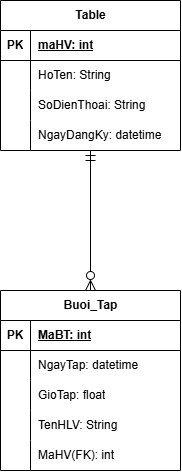

The diagram above was exported from draw.io. Its source (the exported page's mxGraphModel, read from the mxfile embedded in the PNG):
<mxGraphModel dx="1026" dy="710" grid="0" gridSize="10" guides="1" tooltips="1" connect="1" arrows="1" fold="1" page="1" pageScale="1" pageWidth="827" pageHeight="1169" math="0" shadow="0">
  <root>
    <mxCell id="0" />
    <mxCell id="1" parent="0" />
    <mxCell id="F82qUsechsrz5nPYwh35-27" edge="1" parent="1" source="F82qUsechsrz5nPYwh35-1" style="edgeStyle=none;curved=1;rounded=0;orthogonalLoop=1;jettySize=auto;html=1;entryX=0.5;entryY=0;entryDx=0;entryDy=0;fontSize=12;startSize=8;endSize=8;startArrow=ERmandOne;startFill=0;endArrow=ERzeroToMany;endFill=0;" target="F82qUsechsrz5nPYwh35-14">
      <mxGeometry relative="1" as="geometry" />
    </mxCell>
    <mxCell id="F82qUsechsrz5nPYwh35-1" parent="1" style="shape=table;startSize=30;container=1;collapsible=1;childLayout=tableLayout;fixedRows=1;rowLines=0;fontStyle=1;align=center;resizeLast=1;html=1;" value="Table" vertex="1">
      <mxGeometry height="150" width="180" x="160" y="160" as="geometry" />
    </mxCell>
    <mxCell id="F82qUsechsrz5nPYwh35-2" parent="F82qUsechsrz5nPYwh35-1" style="shape=tableRow;horizontal=0;startSize=0;swimlaneHead=0;swimlaneBody=0;fillColor=none;collapsible=0;dropTarget=0;points=[[0,0.5],[1,0.5]];portConstraint=eastwest;top=0;left=0;right=0;bottom=1;" value="" vertex="1">
      <mxGeometry height="30" width="180" y="30" as="geometry" />
    </mxCell>
    <mxCell id="F82qUsechsrz5nPYwh35-3" parent="F82qUsechsrz5nPYwh35-2" style="shape=partialRectangle;connectable=0;fillColor=none;top=0;left=0;bottom=0;right=0;fontStyle=1;overflow=hidden;whiteSpace=wrap;html=1;" value="PK" vertex="1">
      <mxGeometry height="30" width="30" as="geometry">
        <mxRectangle height="30" width="30" as="alternateBounds" />
      </mxGeometry>
    </mxCell>
    <mxCell id="F82qUsechsrz5nPYwh35-4" parent="F82qUsechsrz5nPYwh35-2" style="shape=partialRectangle;connectable=0;fillColor=none;top=0;left=0;bottom=0;right=0;align=left;spacingLeft=6;fontStyle=5;overflow=hidden;whiteSpace=wrap;html=1;" value="maHV: int" vertex="1">
      <mxGeometry height="30" width="150" x="30" as="geometry">
        <mxRectangle height="30" width="150" as="alternateBounds" />
      </mxGeometry>
    </mxCell>
    <mxCell id="F82qUsechsrz5nPYwh35-5" parent="F82qUsechsrz5nPYwh35-1" style="shape=tableRow;horizontal=0;startSize=0;swimlaneHead=0;swimlaneBody=0;fillColor=none;collapsible=0;dropTarget=0;points=[[0,0.5],[1,0.5]];portConstraint=eastwest;top=0;left=0;right=0;bottom=0;" value="" vertex="1">
      <mxGeometry height="30" width="180" y="60" as="geometry" />
    </mxCell>
    <mxCell id="F82qUsechsrz5nPYwh35-6" parent="F82qUsechsrz5nPYwh35-5" style="shape=partialRectangle;connectable=0;fillColor=none;top=0;left=0;bottom=0;right=0;editable=1;overflow=hidden;whiteSpace=wrap;html=1;" value="" vertex="1">
      <mxGeometry height="30" width="30" as="geometry">
        <mxRectangle height="30" width="30" as="alternateBounds" />
      </mxGeometry>
    </mxCell>
    <mxCell id="F82qUsechsrz5nPYwh35-7" parent="F82qUsechsrz5nPYwh35-5" style="shape=partialRectangle;connectable=0;fillColor=none;top=0;left=0;bottom=0;right=0;align=left;spacingLeft=6;overflow=hidden;whiteSpace=wrap;html=1;" value="HoTen: String" vertex="1">
      <mxGeometry height="30" width="150" x="30" as="geometry">
        <mxRectangle height="30" width="150" as="alternateBounds" />
      </mxGeometry>
    </mxCell>
    <mxCell id="F82qUsechsrz5nPYwh35-8" parent="F82qUsechsrz5nPYwh35-1" style="shape=tableRow;horizontal=0;startSize=0;swimlaneHead=0;swimlaneBody=0;fillColor=none;collapsible=0;dropTarget=0;points=[[0,0.5],[1,0.5]];portConstraint=eastwest;top=0;left=0;right=0;bottom=0;" value="" vertex="1">
      <mxGeometry height="30" width="180" y="90" as="geometry" />
    </mxCell>
    <mxCell id="F82qUsechsrz5nPYwh35-9" parent="F82qUsechsrz5nPYwh35-8" style="shape=partialRectangle;connectable=0;fillColor=none;top=0;left=0;bottom=0;right=0;editable=1;overflow=hidden;whiteSpace=wrap;html=1;" value="" vertex="1">
      <mxGeometry height="30" width="30" as="geometry">
        <mxRectangle height="30" width="30" as="alternateBounds" />
      </mxGeometry>
    </mxCell>
    <mxCell id="F82qUsechsrz5nPYwh35-10" parent="F82qUsechsrz5nPYwh35-8" style="shape=partialRectangle;connectable=0;fillColor=none;top=0;left=0;bottom=0;right=0;align=left;spacingLeft=6;overflow=hidden;whiteSpace=wrap;html=1;" value="SoDienThoai: String" vertex="1">
      <mxGeometry height="30" width="150" x="30" as="geometry">
        <mxRectangle height="30" width="150" as="alternateBounds" />
      </mxGeometry>
    </mxCell>
    <mxCell id="F82qUsechsrz5nPYwh35-11" parent="F82qUsechsrz5nPYwh35-1" style="shape=tableRow;horizontal=0;startSize=0;swimlaneHead=0;swimlaneBody=0;fillColor=none;collapsible=0;dropTarget=0;points=[[0,0.5],[1,0.5]];portConstraint=eastwest;top=0;left=0;right=0;bottom=0;" value="" vertex="1">
      <mxGeometry height="30" width="180" y="120" as="geometry" />
    </mxCell>
    <mxCell id="F82qUsechsrz5nPYwh35-12" parent="F82qUsechsrz5nPYwh35-11" style="shape=partialRectangle;connectable=0;fillColor=none;top=0;left=0;bottom=0;right=0;editable=1;overflow=hidden;whiteSpace=wrap;html=1;" value="" vertex="1">
      <mxGeometry height="30" width="30" as="geometry">
        <mxRectangle height="30" width="30" as="alternateBounds" />
      </mxGeometry>
    </mxCell>
    <mxCell id="F82qUsechsrz5nPYwh35-13" parent="F82qUsechsrz5nPYwh35-11" style="shape=partialRectangle;connectable=0;fillColor=none;top=0;left=0;bottom=0;right=0;align=left;spacingLeft=6;overflow=hidden;whiteSpace=wrap;html=1;" value="NgayDangKy: datetime" vertex="1">
      <mxGeometry height="30" width="150" x="30" as="geometry">
        <mxRectangle height="30" width="150" as="alternateBounds" />
      </mxGeometry>
    </mxCell>
    <mxCell id="F82qUsechsrz5nPYwh35-14" parent="1" style="shape=table;startSize=30;container=1;collapsible=1;childLayout=tableLayout;fixedRows=1;rowLines=0;fontStyle=1;align=center;resizeLast=1;html=1;" value="Buoi_Tap" vertex="1">
      <mxGeometry height="180" width="180" x="160" y="450" as="geometry" />
    </mxCell>
    <mxCell id="F82qUsechsrz5nPYwh35-15" parent="F82qUsechsrz5nPYwh35-14" style="shape=tableRow;horizontal=0;startSize=0;swimlaneHead=0;swimlaneBody=0;fillColor=none;collapsible=0;dropTarget=0;points=[[0,0.5],[1,0.5]];portConstraint=eastwest;top=0;left=0;right=0;bottom=1;" value="" vertex="1">
      <mxGeometry height="30" width="180" y="30" as="geometry" />
    </mxCell>
    <mxCell id="F82qUsechsrz5nPYwh35-16" parent="F82qUsechsrz5nPYwh35-15" style="shape=partialRectangle;connectable=0;fillColor=none;top=0;left=0;bottom=0;right=0;fontStyle=1;overflow=hidden;whiteSpace=wrap;html=1;" value="PK" vertex="1">
      <mxGeometry height="30" width="30" as="geometry">
        <mxRectangle height="30" width="30" as="alternateBounds" />
      </mxGeometry>
    </mxCell>
    <mxCell id="F82qUsechsrz5nPYwh35-17" parent="F82qUsechsrz5nPYwh35-15" style="shape=partialRectangle;connectable=0;fillColor=none;top=0;left=0;bottom=0;right=0;align=left;spacingLeft=6;fontStyle=5;overflow=hidden;whiteSpace=wrap;html=1;" value="MaBT: int" vertex="1">
      <mxGeometry height="30" width="150" x="30" as="geometry">
        <mxRectangle height="30" width="150" as="alternateBounds" />
      </mxGeometry>
    </mxCell>
    <mxCell id="F82qUsechsrz5nPYwh35-18" parent="F82qUsechsrz5nPYwh35-14" style="shape=tableRow;horizontal=0;startSize=0;swimlaneHead=0;swimlaneBody=0;fillColor=none;collapsible=0;dropTarget=0;points=[[0,0.5],[1,0.5]];portConstraint=eastwest;top=0;left=0;right=0;bottom=0;" value="" vertex="1">
      <mxGeometry height="30" width="180" y="60" as="geometry" />
    </mxCell>
    <mxCell id="F82qUsechsrz5nPYwh35-19" parent="F82qUsechsrz5nPYwh35-18" style="shape=partialRectangle;connectable=0;fillColor=none;top=0;left=0;bottom=0;right=0;editable=1;overflow=hidden;whiteSpace=wrap;html=1;" value="" vertex="1">
      <mxGeometry height="30" width="30" as="geometry">
        <mxRectangle height="30" width="30" as="alternateBounds" />
      </mxGeometry>
    </mxCell>
    <mxCell id="F82qUsechsrz5nPYwh35-20" parent="F82qUsechsrz5nPYwh35-18" style="shape=partialRectangle;connectable=0;fillColor=none;top=0;left=0;bottom=0;right=0;align=left;spacingLeft=6;overflow=hidden;whiteSpace=wrap;html=1;" value="NgayTap: datetime" vertex="1">
      <mxGeometry height="30" width="150" x="30" as="geometry">
        <mxRectangle height="30" width="150" as="alternateBounds" />
      </mxGeometry>
    </mxCell>
    <mxCell id="F82qUsechsrz5nPYwh35-21" parent="F82qUsechsrz5nPYwh35-14" style="shape=tableRow;horizontal=0;startSize=0;swimlaneHead=0;swimlaneBody=0;fillColor=none;collapsible=0;dropTarget=0;points=[[0,0.5],[1,0.5]];portConstraint=eastwest;top=0;left=0;right=0;bottom=0;" value="" vertex="1">
      <mxGeometry height="30" width="180" y="90" as="geometry" />
    </mxCell>
    <mxCell id="F82qUsechsrz5nPYwh35-22" parent="F82qUsechsrz5nPYwh35-21" style="shape=partialRectangle;connectable=0;fillColor=none;top=0;left=0;bottom=0;right=0;editable=1;overflow=hidden;whiteSpace=wrap;html=1;" value="" vertex="1">
      <mxGeometry height="30" width="30" as="geometry">
        <mxRectangle height="30" width="30" as="alternateBounds" />
      </mxGeometry>
    </mxCell>
    <mxCell id="F82qUsechsrz5nPYwh35-23" parent="F82qUsechsrz5nPYwh35-21" style="shape=partialRectangle;connectable=0;fillColor=none;top=0;left=0;bottom=0;right=0;align=left;spacingLeft=6;overflow=hidden;whiteSpace=wrap;html=1;" value="GioTap: float" vertex="1">
      <mxGeometry height="30" width="150" x="30" as="geometry">
        <mxRectangle height="30" width="150" as="alternateBounds" />
      </mxGeometry>
    </mxCell>
    <mxCell id="F82qUsechsrz5nPYwh35-24" parent="F82qUsechsrz5nPYwh35-14" style="shape=tableRow;horizontal=0;startSize=0;swimlaneHead=0;swimlaneBody=0;fillColor=none;collapsible=0;dropTarget=0;points=[[0,0.5],[1,0.5]];portConstraint=eastwest;top=0;left=0;right=0;bottom=0;" value="" vertex="1">
      <mxGeometry height="30" width="180" y="120" as="geometry" />
    </mxCell>
    <mxCell id="F82qUsechsrz5nPYwh35-25" parent="F82qUsechsrz5nPYwh35-24" style="shape=partialRectangle;connectable=0;fillColor=none;top=0;left=0;bottom=0;right=0;editable=1;overflow=hidden;whiteSpace=wrap;html=1;" value="" vertex="1">
      <mxGeometry height="30" width="30" as="geometry">
        <mxRectangle height="30" width="30" as="alternateBounds" />
      </mxGeometry>
    </mxCell>
    <mxCell id="F82qUsechsrz5nPYwh35-26" parent="F82qUsechsrz5nPYwh35-24" style="shape=partialRectangle;connectable=0;fillColor=none;top=0;left=0;bottom=0;right=0;align=left;spacingLeft=6;overflow=hidden;whiteSpace=wrap;html=1;" value="TenHLV: String" vertex="1">
      <mxGeometry height="30" width="150" x="30" as="geometry">
        <mxRectangle height="30" width="150" as="alternateBounds" />
      </mxGeometry>
    </mxCell>
    <mxCell id="F82qUsechsrz5nPYwh35-28" parent="F82qUsechsrz5nPYwh35-14" style="shape=tableRow;horizontal=0;startSize=0;swimlaneHead=0;swimlaneBody=0;fillColor=none;collapsible=0;dropTarget=0;points=[[0,0.5],[1,0.5]];portConstraint=eastwest;top=0;left=0;right=0;bottom=0;" value="" vertex="1">
      <mxGeometry height="30" width="180" y="150" as="geometry" />
    </mxCell>
    <mxCell id="F82qUsechsrz5nPYwh35-29" parent="F82qUsechsrz5nPYwh35-28" style="shape=partialRectangle;connectable=0;fillColor=none;top=0;left=0;bottom=0;right=0;editable=1;overflow=hidden;whiteSpace=wrap;html=1;" value="" vertex="1">
      <mxGeometry height="30" width="30" as="geometry">
        <mxRectangle height="30" width="30" as="alternateBounds" />
      </mxGeometry>
    </mxCell>
    <mxCell id="F82qUsechsrz5nPYwh35-30" parent="F82qUsechsrz5nPYwh35-28" style="shape=partialRectangle;connectable=0;fillColor=none;top=0;left=0;bottom=0;right=0;align=left;spacingLeft=6;overflow=hidden;whiteSpace=wrap;html=1;" value="MaHV(FK): int" vertex="1">
      <mxGeometry height="30" width="150" x="30" as="geometry">
        <mxRectangle height="30" width="150" as="alternateBounds" />
      </mxGeometry>
    </mxCell>
  </root>
</mxGraphModel>